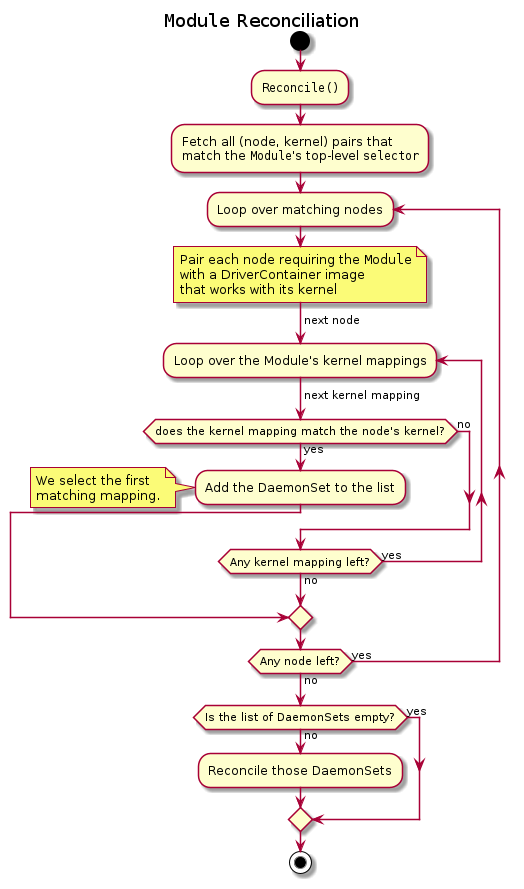

The diagram above was rendered by PlantUML. Its source (embedded in the PNG):
@startuml
'https://plantuml.com/activity-diagram-beta

title ""Module"" Reconciliation

start

:""Reconcile()"";

:Fetch all (node, kernel) pairs that
match the ""Module""'s top-level ""selector"";

repeat :Loop over matching nodes;
    ->next node;
    note
        Pair each node requiring the ""Module""
        with a DriverContainer image
        that works with its kernel
    end note
    repeat :Loop over the Module's kernel mappings;
        ->next kernel mapping;
        if (does the kernel mapping match the node's kernel?) then (yes)
            :Add the DaemonSet to the list;
            note: We select the first\nmatching mapping.
            break
        else (no)
        endif
    repeat while (Any kernel mapping left?) is (yes) not (no)
repeat while (Any node left?) is (yes) not (no)

if (Is the list of DaemonSets empty?) then (no)
    :Reconcile those DaemonSets;
else (yes)
endif

stop

@enduml